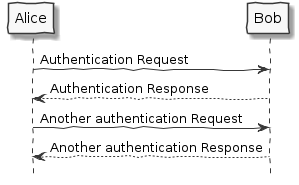

The diagram above was rendered by PlantUML. Its source (embedded in the PNG):
@startuml
skinparam handwritten true
skinparam Monochrome true
hide footbox

Alice -> Bob: Authentication Request
Bob --> Alice: Authentication Response

Alice -> Bob: Another authentication Request
Alice <-- Bob: Another authentication Response
@enduml